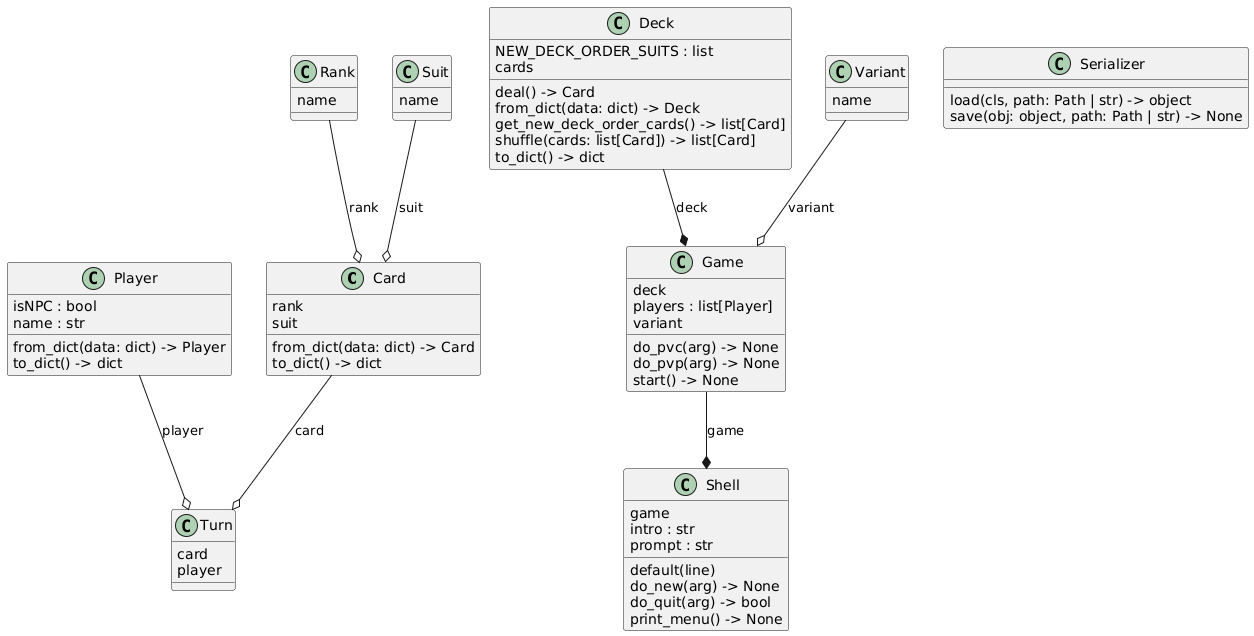

The diagram above was rendered by PlantUML. Its source (embedded in the PNG):
@startuml
set namespaceSeparator none
class "Card" as models.card.Card {
  rank
  suit
  from_dict(data: dict) -> Card
  to_dict() -> dict
}
class "Deck" as models.deck.Deck {
  NEW_DECK_ORDER_SUITS : list
  cards
  deal() -> Card
  from_dict(data: dict) -> Deck
  get_new_deck_order_cards() -> list[Card]
  shuffle(cards: list[Card]) -> list[Card]
  to_dict() -> dict
}
class "Game" as models.game.Game {
  deck
  players : list[Player]
  variant
  do_pvc(arg) -> None
  do_pvp(arg) -> None
  start() -> None
}
class "Player" as models.player.Player {
  isNPC : bool
  name : str
  from_dict(data: dict) -> Player
  to_dict() -> dict
}
class "Rank" as enums.rank.Rank {
  name
}
class "Serializer" as utils.serializer.Serializer {
  load(cls, path: Path | str) -> object
  save(obj: object, path: Path | str) -> None
}
class "Shell" as models.shell.Shell {
  game
  intro : str
  prompt : str
  default(line)
  do_new(arg) -> None
  do_quit(arg) -> bool
  print_menu() -> None
}
class "Suit" as enums.suit.Suit {
  name
}
class "Turn" as models.turn.Turn {
  card
  player
}
class "Variant" as enums.variant.Variant {
  name
}
models.deck.Deck --* models.game.Game : deck
models.game.Game --* models.shell.Shell : game
enums.rank.Rank --o models.card.Card : rank
enums.suit.Suit --o models.card.Card : suit
enums.variant.Variant --o models.game.Game : variant
models.card.Card --o models.turn.Turn : card
models.player.Player --o models.turn.Turn : player
@enduml